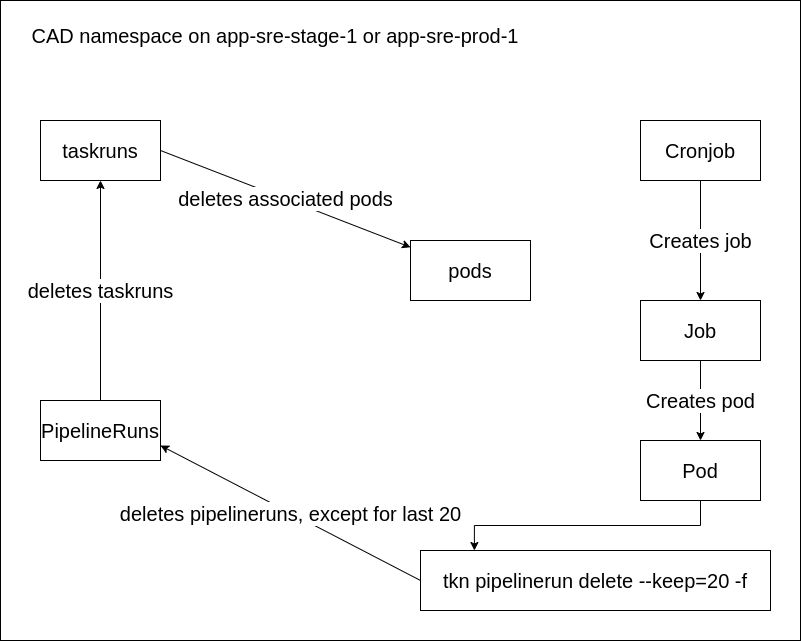

The diagram above was exported from draw.io. Its source (the exported page's mxGraphModel, read from the mxfile embedded in the PNG):
<mxGraphModel dx="2062" dy="1062" grid="1" gridSize="10" guides="1" tooltips="1" connect="1" arrows="1" fold="1" page="1" pageScale="1" pageWidth="850" pageHeight="1100" math="0" shadow="0">
  <root>
    <mxCell id="0" />
    <mxCell id="1" parent="0" />
    <mxCell id="JqwO0HXiL5RuQ4dsZW0Q-1" value="" style="rounded=0;whiteSpace=wrap;html=1;fillColor=none;" vertex="1" parent="1">
      <mxGeometry x="40" y="80" width="800" height="640" as="geometry" />
    </mxCell>
    <mxCell id="JqwO0HXiL5RuQ4dsZW0Q-2" value="CAD namespace on app-sre-stage-1 or app-sre-prod-1" style="text;html=1;strokeColor=none;fillColor=none;align=center;verticalAlign=middle;whiteSpace=wrap;rounded=0;fontSize=20;" vertex="1" parent="1">
      <mxGeometry x="60" y="100" width="510" height="30" as="geometry" />
    </mxCell>
    <mxCell id="JqwO0HXiL5RuQ4dsZW0Q-5" value="Creates job" style="edgeStyle=orthogonalEdgeStyle;rounded=0;orthogonalLoop=1;jettySize=auto;html=1;exitX=0.5;exitY=1;exitDx=0;exitDy=0;fontSize=20;" edge="1" parent="1" source="JqwO0HXiL5RuQ4dsZW0Q-3" target="JqwO0HXiL5RuQ4dsZW0Q-4">
      <mxGeometry relative="1" as="geometry" />
    </mxCell>
    <mxCell id="JqwO0HXiL5RuQ4dsZW0Q-3" value="Cronjob" style="rounded=0;whiteSpace=wrap;html=1;fontSize=20;fillColor=default;" vertex="1" parent="1">
      <mxGeometry x="680" y="200" width="120" height="60" as="geometry" />
    </mxCell>
    <mxCell id="JqwO0HXiL5RuQ4dsZW0Q-7" value="Creates pod" style="edgeStyle=orthogonalEdgeStyle;rounded=0;orthogonalLoop=1;jettySize=auto;html=1;exitX=0.5;exitY=1;exitDx=0;exitDy=0;entryX=0.5;entryY=0;entryDx=0;entryDy=0;fontSize=20;" edge="1" parent="1" source="JqwO0HXiL5RuQ4dsZW0Q-4" target="JqwO0HXiL5RuQ4dsZW0Q-6">
      <mxGeometry relative="1" as="geometry" />
    </mxCell>
    <mxCell id="JqwO0HXiL5RuQ4dsZW0Q-4" value="Job" style="rounded=0;whiteSpace=wrap;html=1;fontSize=20;fillColor=default;" vertex="1" parent="1">
      <mxGeometry x="680" y="380" width="120" height="60" as="geometry" />
    </mxCell>
    <mxCell id="JqwO0HXiL5RuQ4dsZW0Q-9" style="edgeStyle=orthogonalEdgeStyle;rounded=0;orthogonalLoop=1;jettySize=auto;html=1;exitX=0.5;exitY=1;exitDx=0;exitDy=0;entryX=0.154;entryY=0;entryDx=0;entryDy=0;entryPerimeter=0;fontSize=20;" edge="1" parent="1" source="JqwO0HXiL5RuQ4dsZW0Q-6" target="JqwO0HXiL5RuQ4dsZW0Q-8">
      <mxGeometry relative="1" as="geometry" />
    </mxCell>
    <mxCell id="JqwO0HXiL5RuQ4dsZW0Q-6" value="Pod" style="rounded=0;whiteSpace=wrap;html=1;fontSize=20;fillColor=default;" vertex="1" parent="1">
      <mxGeometry x="680" y="520" width="120" height="60" as="geometry" />
    </mxCell>
    <mxCell id="JqwO0HXiL5RuQ4dsZW0Q-11" value="deletes pipelineruns, except for last 20" style="rounded=0;orthogonalLoop=1;jettySize=auto;html=1;exitX=0;exitY=0.5;exitDx=0;exitDy=0;entryX=1;entryY=0.75;entryDx=0;entryDy=0;fontSize=20;" edge="1" parent="1" source="JqwO0HXiL5RuQ4dsZW0Q-8" target="JqwO0HXiL5RuQ4dsZW0Q-10">
      <mxGeometry relative="1" as="geometry" />
    </mxCell>
    <mxCell id="JqwO0HXiL5RuQ4dsZW0Q-8" value="tkn pipelinerun delete --keep=20 -f" style="rounded=0;whiteSpace=wrap;html=1;fontSize=20;fillColor=default;" vertex="1" parent="1">
      <mxGeometry x="460" y="630" width="350" height="60" as="geometry" />
    </mxCell>
    <mxCell id="JqwO0HXiL5RuQ4dsZW0Q-13" value="deletes taskruns" style="edgeStyle=none;rounded=0;orthogonalLoop=1;jettySize=auto;html=1;exitX=0.5;exitY=0;exitDx=0;exitDy=0;entryX=0.5;entryY=1;entryDx=0;entryDy=0;fontSize=20;" edge="1" parent="1" source="JqwO0HXiL5RuQ4dsZW0Q-10" target="JqwO0HXiL5RuQ4dsZW0Q-12">
      <mxGeometry relative="1" as="geometry" />
    </mxCell>
    <mxCell id="JqwO0HXiL5RuQ4dsZW0Q-10" value="PipelineRuns" style="rounded=0;whiteSpace=wrap;html=1;fontSize=20;fillColor=default;" vertex="1" parent="1">
      <mxGeometry x="80" y="480" width="120" height="60" as="geometry" />
    </mxCell>
    <mxCell id="JqwO0HXiL5RuQ4dsZW0Q-15" value="deletes associated pods" style="edgeStyle=none;rounded=0;orthogonalLoop=1;jettySize=auto;html=1;exitX=1;exitY=0.5;exitDx=0;exitDy=0;fontSize=20;" edge="1" parent="1" source="JqwO0HXiL5RuQ4dsZW0Q-12" target="JqwO0HXiL5RuQ4dsZW0Q-14">
      <mxGeometry relative="1" as="geometry" />
    </mxCell>
    <mxCell id="JqwO0HXiL5RuQ4dsZW0Q-12" value="taskruns" style="rounded=0;whiteSpace=wrap;html=1;fontSize=20;fillColor=default;" vertex="1" parent="1">
      <mxGeometry x="80" y="200" width="120" height="60" as="geometry" />
    </mxCell>
    <mxCell id="JqwO0HXiL5RuQ4dsZW0Q-14" value="pods" style="rounded=0;whiteSpace=wrap;html=1;fontSize=20;fillColor=default;" vertex="1" parent="1">
      <mxGeometry x="450" y="320" width="120" height="60" as="geometry" />
    </mxCell>
  </root>
</mxGraphModel>